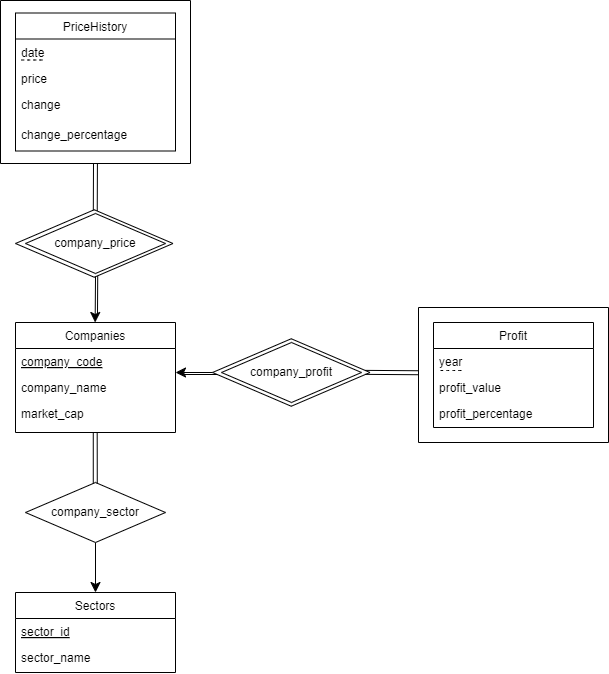

The diagram above was exported from draw.io. Its source (the exported page's mxGraphModel, read from the mxfile embedded in the PNG):
<mxGraphModel dx="1876" dy="835" grid="1" gridSize="10" guides="1" tooltips="1" connect="1" arrows="1" fold="1" page="1" pageScale="1" pageWidth="827" pageHeight="1169" math="0" shadow="0">
  <root>
    <mxCell id="WIyWlLk6GJQsqaUBKTNV-0" />
    <mxCell id="WIyWlLk6GJQsqaUBKTNV-1" parent="WIyWlLk6GJQsqaUBKTNV-0" />
    <mxCell id="VcURRPRtNhr8FId_Dedg-1" value="" style="rhombus;whiteSpace=wrap;html=1;" vertex="1" parent="WIyWlLk6GJQsqaUBKTNV-1">
      <mxGeometry x="125" y="327.25" width="157.5" height="67.5" as="geometry" />
    </mxCell>
    <mxCell id="VcURRPRtNhr8FId_Dedg-0" value="" style="rhombus;whiteSpace=wrap;html=1;" vertex="1" parent="WIyWlLk6GJQsqaUBKTNV-1">
      <mxGeometry x="322" y="456.25" width="157.5" height="67.5" as="geometry" />
    </mxCell>
    <mxCell id="au-vpurafSh11rPMZZMA-7" value="Sectors" style="swimlane;fontStyle=0;align=center;verticalAlign=top;childLayout=stackLayout;horizontal=1;startSize=26;horizontalStack=0;resizeParent=1;resizeLast=0;collapsible=1;marginBottom=0;rounded=0;shadow=0;strokeWidth=1;" parent="WIyWlLk6GJQsqaUBKTNV-1" vertex="1">
      <mxGeometry x="125" y="710" width="160" height="80" as="geometry">
        <mxRectangle x="230" y="140" width="160" height="26" as="alternateBounds" />
      </mxGeometry>
    </mxCell>
    <mxCell id="au-vpurafSh11rPMZZMA-8" value="sector_id" style="text;align=left;verticalAlign=top;spacingLeft=4;spacingRight=4;overflow=hidden;rotatable=0;points=[[0,0.5],[1,0.5]];portConstraint=eastwest;fontStyle=4" parent="au-vpurafSh11rPMZZMA-7" vertex="1">
      <mxGeometry y="26" width="160" height="26" as="geometry" />
    </mxCell>
    <mxCell id="au-vpurafSh11rPMZZMA-9" value="sector_name" style="text;align=left;verticalAlign=top;spacingLeft=4;spacingRight=4;overflow=hidden;rotatable=0;points=[[0,0.5],[1,0.5]];portConstraint=eastwest;rounded=0;shadow=0;html=0;" parent="au-vpurafSh11rPMZZMA-7" vertex="1">
      <mxGeometry y="52" width="160" height="26" as="geometry" />
    </mxCell>
    <mxCell id="au-vpurafSh11rPMZZMA-10" value="Companies" style="swimlane;fontStyle=0;align=center;verticalAlign=top;childLayout=stackLayout;horizontal=1;startSize=26;horizontalStack=0;resizeParent=1;resizeLast=0;collapsible=1;marginBottom=0;rounded=0;shadow=0;strokeWidth=1;" parent="WIyWlLk6GJQsqaUBKTNV-1" vertex="1">
      <mxGeometry x="125" y="440" width="160" height="110" as="geometry">
        <mxRectangle x="230" y="140" width="160" height="26" as="alternateBounds" />
      </mxGeometry>
    </mxCell>
    <mxCell id="au-vpurafSh11rPMZZMA-11" value="company_code" style="text;align=left;verticalAlign=top;spacingLeft=4;spacingRight=4;overflow=hidden;rotatable=0;points=[[0,0.5],[1,0.5]];portConstraint=eastwest;fontStyle=4" parent="au-vpurafSh11rPMZZMA-10" vertex="1">
      <mxGeometry y="26" width="160" height="26" as="geometry" />
    </mxCell>
    <mxCell id="au-vpurafSh11rPMZZMA-13" value="company_name" style="text;align=left;verticalAlign=top;spacingLeft=4;spacingRight=4;overflow=hidden;rotatable=0;points=[[0,0.5],[1,0.5]];portConstraint=eastwest;" parent="au-vpurafSh11rPMZZMA-10" vertex="1">
      <mxGeometry y="52" width="160" height="26" as="geometry" />
    </mxCell>
    <mxCell id="au-vpurafSh11rPMZZMA-12" value="market_cap" style="text;align=left;verticalAlign=top;spacingLeft=4;spacingRight=4;overflow=hidden;rotatable=0;points=[[0,0.5],[1,0.5]];portConstraint=eastwest;rounded=0;shadow=0;html=0;" parent="au-vpurafSh11rPMZZMA-10" vertex="1">
      <mxGeometry y="78" width="160" height="30" as="geometry" />
    </mxCell>
    <mxCell id="au-vpurafSh11rPMZZMA-33" style="edgeStyle=none;curved=1;rounded=0;orthogonalLoop=1;jettySize=auto;html=1;fontSize=12;startSize=8;endSize=8;" parent="WIyWlLk6GJQsqaUBKTNV-1" source="au-vpurafSh11rPMZZMA-23" target="au-vpurafSh11rPMZZMA-7" edge="1">
      <mxGeometry relative="1" as="geometry">
        <Array as="points" />
      </mxGeometry>
    </mxCell>
    <mxCell id="au-vpurafSh11rPMZZMA-23" value="company_sector" style="rhombus;whiteSpace=wrap;html=1;" parent="WIyWlLk6GJQsqaUBKTNV-1" vertex="1">
      <mxGeometry x="135" y="600" width="140" height="60" as="geometry" />
    </mxCell>
    <mxCell id="au-vpurafSh11rPMZZMA-25" style="edgeStyle=none;curved=1;rounded=0;orthogonalLoop=1;jettySize=auto;html=1;entryX=1;entryY=0.5;entryDx=0;entryDy=0;fontSize=12;startSize=8;endSize=8;exitX=0;exitY=0.5;exitDx=0;exitDy=0;" parent="WIyWlLk6GJQsqaUBKTNV-1" source="VcURRPRtNhr8FId_Dedg-0" edge="1">
      <mxGeometry relative="1" as="geometry">
        <mxPoint x="285" y="490" as="targetPoint" />
        <mxPoint x="320" y="490" as="sourcePoint" />
      </mxGeometry>
    </mxCell>
    <mxCell id="au-vpurafSh11rPMZZMA-29" style="edgeStyle=none;curved=1;rounded=0;orthogonalLoop=1;jettySize=auto;html=1;fontSize=12;startSize=8;endSize=8;endArrow=none;endFill=0;entryX=-0.001;entryY=0.461;entryDx=0;entryDy=0;entryPerimeter=0;exitX=0.968;exitY=0.498;exitDx=0;exitDy=0;exitPerimeter=0;shape=link;" parent="WIyWlLk6GJQsqaUBKTNV-1" source="VcURRPRtNhr8FId_Dedg-0" edge="1">
      <mxGeometry relative="1" as="geometry">
        <mxPoint x="527.81" y="490.2350000000001" as="targetPoint" />
        <mxPoint x="465.68000000000006" y="490.7800000000001" as="sourcePoint" />
      </mxGeometry>
    </mxCell>
    <mxCell id="au-vpurafSh11rPMZZMA-24" value="company_profit" style="rhombus;whiteSpace=wrap;html=1;" parent="WIyWlLk6GJQsqaUBKTNV-1" vertex="1">
      <mxGeometry x="331" y="460" width="140" height="60" as="geometry" />
    </mxCell>
    <mxCell id="au-vpurafSh11rPMZZMA-26" value="" style="swimlane;startSize=0;" parent="WIyWlLk6GJQsqaUBKTNV-1" vertex="1">
      <mxGeometry x="528" y="425" width="190" height="135" as="geometry" />
    </mxCell>
    <mxCell id="au-vpurafSh11rPMZZMA-17" value="Profit" style="swimlane;fontStyle=0;align=center;verticalAlign=top;childLayout=stackLayout;horizontal=1;startSize=26;horizontalStack=0;resizeParent=1;resizeLast=0;collapsible=1;marginBottom=0;rounded=0;shadow=0;strokeWidth=1;" parent="au-vpurafSh11rPMZZMA-26" vertex="1">
      <mxGeometry x="15" y="15" width="160" height="105" as="geometry">
        <mxRectangle x="230" y="140" width="160" height="26" as="alternateBounds" />
      </mxGeometry>
    </mxCell>
    <mxCell id="au-vpurafSh11rPMZZMA-18" value="year" style="text;align=left;verticalAlign=top;spacingLeft=4;spacingRight=4;overflow=hidden;rotatable=0;points=[[0,0.5],[1,0.5]];portConstraint=eastwest;fontStyle=0;dashed=1;" parent="au-vpurafSh11rPMZZMA-17" vertex="1">
      <mxGeometry y="26" width="160" height="26" as="geometry" />
    </mxCell>
    <mxCell id="au-vpurafSh11rPMZZMA-59" value="" style="endArrow=none;dashed=1;html=1;rounded=0;fontSize=12;startSize=8;endSize=8;curved=1;" parent="au-vpurafSh11rPMZZMA-17" edge="1">
      <mxGeometry width="50" height="50" relative="1" as="geometry">
        <mxPoint x="7" y="48" as="sourcePoint" />
        <mxPoint x="28" y="48" as="targetPoint" />
      </mxGeometry>
    </mxCell>
    <mxCell id="au-vpurafSh11rPMZZMA-20" value="profit_value" style="text;align=left;verticalAlign=top;spacingLeft=4;spacingRight=4;overflow=hidden;rotatable=0;points=[[0,0.5],[1,0.5]];portConstraint=eastwest;rounded=0;shadow=0;html=0;" parent="au-vpurafSh11rPMZZMA-17" vertex="1">
      <mxGeometry y="52" width="160" height="26" as="geometry" />
    </mxCell>
    <mxCell id="au-vpurafSh11rPMZZMA-21" value="profit_percentage" style="text;align=left;verticalAlign=top;spacingLeft=4;spacingRight=4;overflow=hidden;rotatable=0;points=[[0,0.5],[1,0.5]];portConstraint=eastwest;rounded=0;shadow=0;html=0;" parent="au-vpurafSh11rPMZZMA-17" vertex="1">
      <mxGeometry y="78" width="160" height="16" as="geometry" />
    </mxCell>
    <mxCell id="au-vpurafSh11rPMZZMA-27" style="edgeStyle=none;curved=1;rounded=0;orthogonalLoop=1;jettySize=auto;html=1;exitX=0;exitY=0.5;exitDx=0;exitDy=0;fontSize=12;startSize=8;endSize=8;" parent="au-vpurafSh11rPMZZMA-17" source="au-vpurafSh11rPMZZMA-20" target="au-vpurafSh11rPMZZMA-20" edge="1">
      <mxGeometry relative="1" as="geometry" />
    </mxCell>
    <mxCell id="au-vpurafSh11rPMZZMA-31" style="edgeStyle=none;curved=1;rounded=0;orthogonalLoop=1;jettySize=auto;html=1;exitX=0.75;exitY=0;exitDx=0;exitDy=0;fontSize=12;startSize=8;endSize=8;" parent="WIyWlLk6GJQsqaUBKTNV-1" source="au-vpurafSh11rPMZZMA-7" target="au-vpurafSh11rPMZZMA-7" edge="1">
      <mxGeometry relative="1" as="geometry" />
    </mxCell>
    <mxCell id="au-vpurafSh11rPMZZMA-36" value="company_price" style="rhombus;whiteSpace=wrap;html=1;" parent="WIyWlLk6GJQsqaUBKTNV-1" vertex="1">
      <mxGeometry x="135" y="331" width="140" height="60" as="geometry" />
    </mxCell>
    <mxCell id="au-vpurafSh11rPMZZMA-55" value="" style="swimlane;startSize=0;" parent="WIyWlLk6GJQsqaUBKTNV-1" vertex="1">
      <mxGeometry x="110" y="118" width="190" height="163" as="geometry" />
    </mxCell>
    <mxCell id="au-vpurafSh11rPMZZMA-37" value="PriceHistory" style="swimlane;fontStyle=0;align=center;verticalAlign=top;childLayout=stackLayout;horizontal=1;startSize=26;horizontalStack=0;resizeParent=1;resizeLast=0;collapsible=1;marginBottom=0;rounded=0;shadow=0;strokeWidth=1;" parent="au-vpurafSh11rPMZZMA-55" vertex="1">
      <mxGeometry x="15" y="12.5" width="160" height="138" as="geometry">
        <mxRectangle x="230" y="140" width="160" height="26" as="alternateBounds" />
      </mxGeometry>
    </mxCell>
    <mxCell id="au-vpurafSh11rPMZZMA-38" value="date" style="text;align=left;verticalAlign=top;spacingLeft=4;spacingRight=4;overflow=hidden;rotatable=0;points=[[0,0.5],[1,0.5]];portConstraint=eastwest;fontStyle=0" parent="au-vpurafSh11rPMZZMA-37" vertex="1">
      <mxGeometry y="26" width="160" height="26" as="geometry" />
    </mxCell>
    <mxCell id="au-vpurafSh11rPMZZMA-58" value="" style="endArrow=none;dashed=1;html=1;rounded=0;fontSize=12;startSize=8;endSize=8;curved=1;" parent="au-vpurafSh11rPMZZMA-37" edge="1">
      <mxGeometry width="50" height="50" relative="1" as="geometry">
        <mxPoint x="6" y="47.000000000000014" as="sourcePoint" />
        <mxPoint x="28" y="47.000000000000014" as="targetPoint" />
      </mxGeometry>
    </mxCell>
    <mxCell id="au-vpurafSh11rPMZZMA-40" value="price" style="text;align=left;verticalAlign=top;spacingLeft=4;spacingRight=4;overflow=hidden;rotatable=0;points=[[0,0.5],[1,0.5]];portConstraint=eastwest;" parent="au-vpurafSh11rPMZZMA-37" vertex="1">
      <mxGeometry y="52" width="160" height="26" as="geometry" />
    </mxCell>
    <mxCell id="au-vpurafSh11rPMZZMA-41" value="change" style="text;align=left;verticalAlign=top;spacingLeft=4;spacingRight=4;overflow=hidden;rotatable=0;points=[[0,0.5],[1,0.5]];portConstraint=eastwest;rounded=0;shadow=0;html=0;" parent="au-vpurafSh11rPMZZMA-37" vertex="1">
      <mxGeometry y="78" width="160" height="30" as="geometry" />
    </mxCell>
    <mxCell id="au-vpurafSh11rPMZZMA-42" value="change_percentage" style="text;align=left;verticalAlign=top;spacingLeft=4;spacingRight=4;overflow=hidden;rotatable=0;points=[[0,0.5],[1,0.5]];portConstraint=eastwest;rounded=0;shadow=0;html=0;" parent="au-vpurafSh11rPMZZMA-37" vertex="1">
      <mxGeometry y="108" width="160" height="30" as="geometry" />
    </mxCell>
    <mxCell id="au-vpurafSh11rPMZZMA-56" style="edgeStyle=none;curved=1;rounded=0;orthogonalLoop=1;jettySize=auto;html=1;entryX=0.486;entryY=0.985;entryDx=0;entryDy=0;fontSize=12;startSize=8;endSize=8;endArrow=none;endFill=0;entryPerimeter=0;exitX=0.494;exitY=0.007;exitDx=0;exitDy=0;exitPerimeter=0;" parent="WIyWlLk6GJQsqaUBKTNV-1" edge="1" source="VcURRPRtNhr8FId_Dedg-1">
      <mxGeometry relative="1" as="geometry">
        <mxPoint x="203" y="332" as="sourcePoint" />
        <mxPoint x="203" y="281" as="targetPoint" />
      </mxGeometry>
    </mxCell>
    <mxCell id="au-vpurafSh11rPMZZMA-57" style="edgeStyle=none;curved=1;rounded=0;orthogonalLoop=1;jettySize=auto;html=1;entryX=0.486;entryY=0.985;entryDx=0;entryDy=0;fontSize=12;startSize=8;endSize=8;endArrow=none;endFill=0;entryPerimeter=0;exitX=0.519;exitY=0.015;exitDx=0;exitDy=0;exitPerimeter=0;" parent="WIyWlLk6GJQsqaUBKTNV-1" edge="1" source="VcURRPRtNhr8FId_Dedg-1">
      <mxGeometry relative="1" as="geometry">
        <mxPoint x="207" y="332" as="sourcePoint" />
        <mxPoint x="206.92000000000002" y="281" as="targetPoint" />
      </mxGeometry>
    </mxCell>
    <mxCell id="iBj2eERRelbGvFgSJnSA-1" style="edgeStyle=none;curved=1;rounded=0;orthogonalLoop=1;jettySize=auto;html=1;entryX=0.486;entryY=0.985;entryDx=0;entryDy=0;fontSize=12;startSize=8;endSize=8;endArrow=none;endFill=0;entryPerimeter=0;exitX=0.487;exitY=0.001;exitDx=0;exitDy=0;exitPerimeter=0;" edge="1" parent="WIyWlLk6GJQsqaUBKTNV-1">
      <mxGeometry relative="1" as="geometry">
        <mxPoint x="202.77" y="601" as="sourcePoint" />
        <mxPoint x="202.77" y="550" as="targetPoint" />
      </mxGeometry>
    </mxCell>
    <mxCell id="iBj2eERRelbGvFgSJnSA-2" style="edgeStyle=none;curved=1;rounded=0;orthogonalLoop=1;jettySize=auto;html=1;entryX=0.486;entryY=0.985;entryDx=0;entryDy=0;fontSize=12;startSize=8;endSize=8;endArrow=none;endFill=0;entryPerimeter=0;exitX=0.511;exitY=0;exitDx=0;exitDy=0;exitPerimeter=0;" edge="1" parent="WIyWlLk6GJQsqaUBKTNV-1">
      <mxGeometry relative="1" as="geometry">
        <mxPoint x="206.77" y="601" as="sourcePoint" />
        <mxPoint x="206.69000000000003" y="550" as="targetPoint" />
      </mxGeometry>
    </mxCell>
    <mxCell id="iBj2eERRelbGvFgSJnSA-4" style="edgeStyle=none;curved=1;rounded=0;orthogonalLoop=1;jettySize=auto;html=1;fontSize=12;startSize=8;endSize=8;exitX=0.508;exitY=0.989;exitDx=0;exitDy=0;exitPerimeter=0;" edge="1" parent="WIyWlLk6GJQsqaUBKTNV-1" source="VcURRPRtNhr8FId_Dedg-1">
      <mxGeometry relative="1" as="geometry">
        <mxPoint x="205" y="400" as="sourcePoint" />
        <mxPoint x="204.66" y="440" as="targetPoint" />
      </mxGeometry>
    </mxCell>
    <mxCell id="iBj2eERRelbGvFgSJnSA-7" style="edgeStyle=none;curved=1;rounded=0;orthogonalLoop=1;jettySize=auto;html=1;fontSize=12;startSize=8;endSize=8;endArrow=none;endFill=0;entryX=0.522;entryY=0.98;entryDx=0;entryDy=0;entryPerimeter=0;" edge="1" parent="WIyWlLk6GJQsqaUBKTNV-1" target="VcURRPRtNhr8FId_Dedg-1">
      <mxGeometry relative="1" as="geometry">
        <mxPoint x="207" y="431" as="sourcePoint" />
        <mxPoint x="207" y="400" as="targetPoint" />
      </mxGeometry>
    </mxCell>
    <mxCell id="iBj2eERRelbGvFgSJnSA-8" style="edgeStyle=none;curved=1;rounded=0;orthogonalLoop=1;jettySize=auto;html=1;fontSize=12;startSize=8;endSize=8;endArrow=none;endFill=0;" edge="1" parent="WIyWlLk6GJQsqaUBKTNV-1">
      <mxGeometry relative="1" as="geometry">
        <mxPoint x="327" y="492" as="targetPoint" />
        <mxPoint x="291" y="492" as="sourcePoint" />
      </mxGeometry>
    </mxCell>
  </root>
</mxGraphModel>